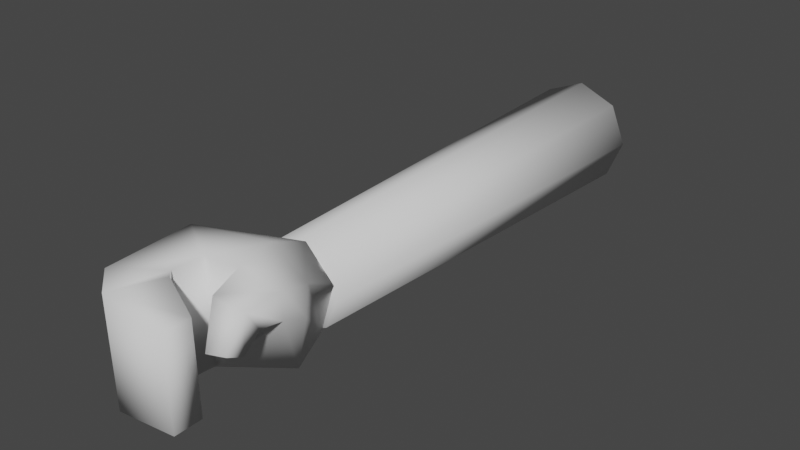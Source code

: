 # Source: Arm.blend  (saved by Blender 3.1.7; exported with 4.5.12 LTS)
import bpy
from mathutils import Matrix  # noqa: F401  (used for matrix-valued properties, if any)

bpy.ops.wm.read_factory_settings(use_empty=True)
scene = bpy.context.scene
scene.name = 'Scene'

# ---- collections
col_collection = bpy.data.collections.new('Collection'); scene.collection.children.link(col_collection)

# ---- world
world_world = bpy.data.worlds.new('World'); scene.world = world_world
world_world.use_nodes = True; world_world.node_tree.nodes.clear()
_N = world_world.node_tree.nodes; _L = world_world.node_tree.links
n0 = _N.new('ShaderNodeOutputWorld'); n0.name = 'World Output'; n0.location = (300, 300)
n1 = _N.new('ShaderNodeBackground'); n1.name = 'Background'; n1.location = (10, 300)
n1.inputs[0].default_value = (0.05088, 0.05088, 0.05088, 1.0)
_L.new(n1.outputs[0], n0.inputs[0])
n0.is_active_output = True
world_world.color = (0.05088, 0.05088, 0.05088)
world_world.use_sun_shadow = False
world_world.sun_shadow_jitter_overblur = 0.0

# ---- meshes
me_cylinder = bpy.data.meshes.new('Cylinder')
me_cylinder.from_pydata([(0.005709, 0.00114, 0.1053), (0.005709, -0.7793, 0.08031), (0.07642, 0.00114, 0.07602), (0.05874, -0.7793, 0.05835), (0.1057, 0.00114, 0.005313), (0.08071, -0.7793, 0.005313), (0.07642, 0.00114, -0.0654), (0.05874, -0.7793, -0.04772), (0.005709, 0.00114, -0.09469), (0.005709, -0.7793, -0.06969), (-0.065, 0.00114, -0.0654), (-0.04732, -0.7793, -0.04772), (-0.09429, 0.00114, 0.005313), (-0.06929, -0.7793, 0.005313), (-0.065, 0.00114, 0.07602), (-0.04732, -0.7793, 0.05835)], [], [(0, 1, 3, 2), (2, 3, 5, 4), (4, 5, 7, 6), (6, 7, 9, 8), (8, 9, 11, 10), (10, 11, 13, 12), (3, 1, 15, 13, 11, 9, 7, 5), (12, 13, 15, 14), (14, 15, 1, 0), (0, 2, 4, 6, 8, 10, 12, 14)])
me_cylinder.polygons.foreach_set('use_smooth', [True] * 10)
_uv = me_cylinder.uv_layers.new(name='UVMap')
_uv.uv.foreach_set('vector', [1.0, 0.5, 1.0, 1.0, 0.875, 1.0, 0.875, 0.5, 0.875, 0.5, 0.875, 1.0, 0.75, 1.0, 0.75, 0.5, 0.75, 0.5, 0.75, 1.0, 0.625, 1.0, 0.625, 0.5, 0.625, 0.5, 0.625, 1.0, 0.5, 1.0, 0.5, 0.5, 0.5, 0.5, 0.5, 1.0, 0.375, 1.0, 0.375, 0.5, 0.375, 0.5, 0.375, 1.0, 0.25, 1.0, 0.25, 0.5, 0.4197, 0.4197, 0.25, 0.49, 0.08029, 0.4197, 0.01, 0.25, 0.08029, 0.08029, 0.25, 0.01, 0.4197, 0.08029, 0.49, 0.25, 0.25, 0.5, 0.25, 1.0, 0.125, 1.0, 0.125, 0.5, 0.125, 0.5, 0.125, 1.0, 0.0, 1.0, 0.0, 0.5, 0.75, 0.49, 0.9197, 0.4197, 0.99, 0.25, 0.9197, 0.08029, 0.75, 0.01, 0.5803, 0.08029, 0.51, 0.25, 0.5803, 0.4197])
me_cylinder.use_remesh_fix_poles = True
me_cylinder.use_remesh_preserve_attributes = False
me_cylinder.update()
me_cylinder_001 = bpy.data.meshes.new('Cylinder.001')
me_cylinder_001.from_pydata([(-0.1065, -0.8767, -0.0752), (-0.1035, -0.8818, 0.1119), (-0.05325, -0.7799, -0.05275), (-0.05286, -0.7799, 0.06612), (0.07265, -0.8524, -0.0752), (0.02496, -0.8456, 0.1119), (0.05015, -0.7799, -0.05679), (0.02496, -0.7799, 0.08583), (0.07859, -0.8321, 0.05877), (0.07708, -0.7799, 0.03269), (-0.01787, -0.9315, 0.1119), (0.06747, -1.014, 0.03028), (0.045, -0.9621, 0.04112), (0.045, -0.975, 0.09219), (0.0384, -0.8448, 0.03137), (0.09864, -0.9448, 0.0463), (0.09864, -0.9681, 0.0836), (0.08518, -0.8448, 0.01205), (0.09937, -1.006, 0.0336), (0.06747, -0.9836, 0.01601), (0.09937, -0.9762, 0.01933), (-0.05071, -1.075, -0.08279), (-0.05071, -1.077, 0.1062), (-0.02582, -1.014, -0.0824), (-0.01601, -0.9943, 0.1066), (0.065, -1.075, -0.06791), (0.065, -1.077, 0.09143), (0.065, -1.026, -0.06758), (0.065, -1.028, 0.09176), (-0.03982, -1.002, -0.08285), (-0.1024, -1.036, -0.08233), (-0.1005, -1.035, 0.1067), (-0.0281, -0.981, 0.1062), (-0.01787, -0.9315, -0.07006), (0.03509, -0.915, 0.04913), (0.08873, -0.8908, 0.07814), (0.09278, -0.8971, 0.03383), (0.03509, -0.915, 0.1078)], [], [(0, 1, 3, 2), (2, 3, 7, 6), (5, 1, 10), (2, 6, 4, 0), (7, 3, 1, 5), (7, 5, 8, 9), (16, 13, 11, 18), (33, 34, 37, 10), (14, 5, 8, 17), (36, 35, 16, 15), (16, 18, 20, 15), (34, 36, 15, 12), (35, 37, 13, 16), (18, 11, 19, 20), (12, 15, 20, 19), (11, 13, 12, 19), (24, 23, 29, 32), (23, 24, 28, 27), (27, 28, 26, 25), (25, 26, 22, 21), (23, 27, 25, 21), (28, 24, 22, 26), (31, 32, 10, 1), (21, 22, 31, 30), (22, 24, 32, 31), (23, 21, 30, 29), (8, 5, 37, 35), (29, 30, 0, 33), (32, 29, 33, 10), (30, 31, 1, 0), (7, 9, 6), (6, 9, 8, 17), (6, 17, 4), (34, 33, 36), (17, 8, 35, 36), (12, 13, 37, 34), (5, 10, 37), (0, 4, 33), (36, 33, 4, 17)])
me_cylinder_001.polygons.foreach_set('use_smooth', [True] * 39)
_uv = me_cylinder_001.uv_layers.new(name='UVMap')
_uv.uv.foreach_set('vector', [0.375, 0.0, 0.625, 0.0, 0.625, 0.25, 0.375, 0.25, 0.375, 0.25, 0.625, 0.25, 0.625, 0.5, 0.375, 0.5, 0.625, 0.75, 0.875, 0.75, 0.625, 0.75, 0.125, 0.5, 0.375, 0.5, 0.375, 0.75, 0.125, 0.75, 0.625, 0.5, 0.875, 0.5, 0.875, 0.75, 0.625, 0.75, 0.625, 0.5, 0.625, 0.75, 0.625, 0.75, 0.625, 0.5, 0.625, 0.75, 0.625, 1.0, 0.625, 1.0, 0.625, 0.75, 0.125, 0.5, 0.125, 0.625, 0.625, 0.125, 0.625, 0.75, 0.375, 0.25, 0.625, 0.25, 0.625, 0.5, 0.375, 0.5, 0.375, 0.625, 0.625, 0.625, 0.625, 0.75, 0.375, 0.75, 0.625, 0.75, 0.625, 0.75, 0.625, 0.75, 0.375, 0.75, 0.125, 0.625, 0.375, 0.625, 0.375, 0.75, 0.125, 0.75, 0.625, 0.625, 0.875, 0.625, 0.875, 0.75, 0.625, 0.75, 0.625, 0.75, 0.625, 1.0, 0.625, 1.0, 0.625, 0.75, 0.375, 1.0, 0.375, 0.75, 0.625, 0.75, 0.625, 1.0, 0.625, 1.0, 0.625, 0.0, 0.375, 1.0, 0.625, 1.0, 0.625, 0.25, 0.375, 0.25, 0.375, 0.25, 0.625, 0.25, 0.375, 0.25, 0.625, 0.25, 0.625, 0.5, 0.375, 0.5, 0.375, 0.5, 0.625, 0.5, 0.625, 0.75, 0.375, 0.75, 0.375, 0.75, 0.625, 0.75, 0.625, 1.0, 0.375, 1.0, 0.125, 0.5, 0.375, 0.5, 0.375, 0.75, 0.125, 0.75, 0.625, 0.5, 0.875, 0.5, 0.875, 0.75, 0.625, 0.75, 0.875, 0.75, 0.875, 0.5, 0.875, 0.5, 0.875, 0.75, 0.375, 1.0, 0.625, 1.0, 0.625, 1.0, 0.375, 1.0, 0.875, 0.75, 0.875, 0.5, 0.875, 0.5, 0.875, 0.75, 0.125, 0.5, 0.125, 0.75, 0.125, 0.75, 0.125, 0.5, 0.625, 0.5, 0.875, 0.5, 0.875, 0.625, 0.625, 0.625, 0.125, 0.5, 0.125, 0.75, 0.125, 0.75, 0.125, 0.5, 0.625, 0.25, 0.375, 0.25, 0.375, 0.25, 0.625, 0.25, 0.375, 1.0, 0.625, 1.0, 0.625, 1.0, 0.375, 1.0, 0.625, 0.5, 0.625, 0.5, 0.375, 0.5, 0.0, 0.0, 0.0, 0.0, 0.0, 0.0, 0.0, 0.0, 0.0, 0.0, 0.0, 0.0, 0.375, 0.75, 0.125, 0.625, 0.125, 0.5, 0.375, 0.625, 0.375, 0.5, 0.625, 0.5, 0.625, 0.625, 0.375, 0.625, 0.375, 0.0, 0.625, 0.0, 0.625, 0.125, 0.375, 0.125, 0.625, 0.75, 0.625, 0.75, 0.875, 0.625, 0.125, 0.75, 0.375, 0.75, 0.125, 0.5, 0.375, 0.625, 0.125, 0.5, 0.375, 0.75, 0.0, 0.0])
me_cylinder_001.use_remesh_fix_poles = True
me_cylinder_001.use_remesh_preserve_attributes = False
me_cylinder_001.update()

# ---- objects
ob_arm = bpy.data.objects.new('Arm', me_cylinder)
ob_hand = bpy.data.objects.new('Hand', me_cylinder_001)

# ---- transforms, parenting, visibility, modifiers, constraints
ob_arm.location = (0.0, 0.0, 0.0)
ob_hand.location = (0.0, 0.0, 0.0)

# ---- collection membership
col_collection.objects.link(ob_arm)
col_collection.objects.link(ob_hand)

# ---- scene / render settings (as saved in the file)
scene.frame_start = 1; scene.frame_end = 250; scene.frame_set(1)
scene.render.engine = 'BLENDER_EEVEE_NEXT'
scene.cycles.sampling_pattern = 'TABULATED_SOBOL'
scene.cycles.use_light_tree = False
scene.view_settings.view_transform = 'Filmic'
bpy.context.view_layer.update()

# ---- added for rendering (the .blend has no active camera and no usable light): camera, sun
cam_auto = bpy.data.cameras.new('AutoCamera')
cam_auto.lens = 50.0
cam_auto.sensor_width = 36.0
cam_auto.clip_end = 1000.0
ob_auto_camera = bpy.data.objects.new('AutoCamera', cam_auto)
scene.collection.objects.link(ob_auto_camera)
ob_auto_camera.location = (1.03378, -1.77876, 0.835948)
ob_auto_camera.rotation_euler = (1.09748, -7.21219e-08, 0.694738)
scene.camera = ob_auto_camera
light_auto_sun = bpy.data.lights.new('AutoSun', 'SUN')
light_auto_sun.energy = 3.0
light_auto_sun.angle = 0.0523599
ob_auto_sun = bpy.data.objects.new('AutoSun', light_auto_sun)
scene.collection.objects.link(ob_auto_sun)
ob_auto_sun.rotation_euler = (0.872665, 0.174533, 0.523599)
bpy.context.view_layer.update()
